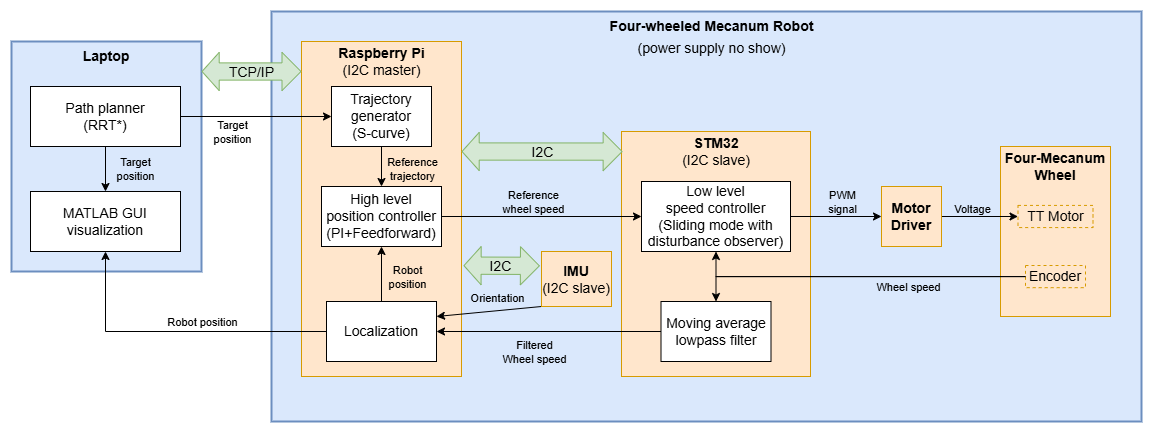

The diagram above was exported from draw.io. Its source (the exported page's mxGraphModel, read from the mxfile embedded in the PNG):
<mxGraphModel dx="1613" dy="431" grid="1" gridSize="10" guides="1" tooltips="1" connect="1" arrows="1" fold="1" page="1" pageScale="1" pageWidth="827" pageHeight="1169" math="0" shadow="0">
  <root>
    <mxCell id="0" />
    <mxCell id="1" parent="0" />
    <mxCell id="GkUahRrYB3xf_a4UgrrW-86" value="" style="group" parent="1" connectable="0" vertex="1">
      <mxGeometry x="-170" y="90" width="870" height="410" as="geometry" />
    </mxCell>
    <mxCell id="GkUahRrYB3xf_a4UgrrW-74" value="" style="rounded=0;whiteSpace=wrap;html=1;strokeWidth=2;fillColor=#dae8fc;strokeColor=#6c8ebf;" parent="GkUahRrYB3xf_a4UgrrW-86" vertex="1">
      <mxGeometry width="870" height="410" as="geometry" />
    </mxCell>
    <mxCell id="GkUahRrYB3xf_a4UgrrW-75" value="&lt;font style=&quot;font-size: 14px;&quot;&gt;&lt;b&gt;Four-wheeled Mecanum Robot&lt;/b&gt;&lt;br&gt;(power supply no show)&lt;br&gt;&lt;/font&gt;" style="text;html=1;strokeColor=none;fillColor=none;align=center;verticalAlign=middle;whiteSpace=wrap;rounded=0;fontSize=18;" parent="GkUahRrYB3xf_a4UgrrW-86" vertex="1">
      <mxGeometry x="324.87341772151905" width="231.26582278481013" height="50" as="geometry" />
    </mxCell>
    <mxCell id="GkUahRrYB3xf_a4UgrrW-46" value="" style="rounded=0;whiteSpace=wrap;html=1;fillColor=#ffe6cc;strokeColor=#d79b00;" parent="1" vertex="1">
      <mxGeometry x="-140" y="120" width="160" height="335" as="geometry" />
    </mxCell>
    <mxCell id="GkUahRrYB3xf_a4UgrrW-17" value="" style="rounded=0;whiteSpace=wrap;html=1;fillColor=#ffe6cc;strokeColor=#d79b00;" parent="1" vertex="1">
      <mxGeometry x="180" y="210" width="189" height="245" as="geometry" />
    </mxCell>
    <mxCell id="GkUahRrYB3xf_a4UgrrW-61" value="" style="group;container=0;" parent="1" connectable="0" vertex="1">
      <mxGeometry x="-414" y="160" width="190" height="320" as="geometry" />
    </mxCell>
    <mxCell id="GkUahRrYB3xf_a4UgrrW-8" value="" style="group" parent="1" connectable="0" vertex="1">
      <mxGeometry x="559" y="225" width="110" height="170" as="geometry" />
    </mxCell>
    <mxCell id="GkUahRrYB3xf_a4UgrrW-5" value="" style="rounded=0;whiteSpace=wrap;html=1;fillColor=#ffe6cc;strokeColor=#d79b00;" parent="GkUahRrYB3xf_a4UgrrW-8" vertex="1">
      <mxGeometry width="110" height="170" as="geometry" />
    </mxCell>
    <mxCell id="GkUahRrYB3xf_a4UgrrW-7" value="&lt;font style=&quot;font-size: 14px;&quot;&gt;&lt;b&gt;Four-Mecanum&lt;br&gt;Wheel&lt;/b&gt;&lt;/font&gt;" style="text;html=1;strokeColor=none;fillColor=none;align=center;verticalAlign=middle;whiteSpace=wrap;rounded=0;" parent="GkUahRrYB3xf_a4UgrrW-8" vertex="1">
      <mxGeometry width="110" height="40" as="geometry" />
    </mxCell>
    <mxCell id="GkUahRrYB3xf_a4UgrrW-6" value="&lt;font style=&quot;font-size: 14px;&quot;&gt;Encoder&lt;/font&gt;" style="rounded=0;whiteSpace=wrap;html=1;fillColor=#ffe6cc;strokeColor=#d79b00;dashed=1;" parent="GkUahRrYB3xf_a4UgrrW-8" vertex="1">
      <mxGeometry x="25" y="119.00207729468598" width="60" height="22.17391304347826" as="geometry" />
    </mxCell>
    <mxCell id="GkUahRrYB3xf_a4UgrrW-1" value="&lt;font style=&quot;font-size: 14px;&quot;&gt;TT Motor&lt;/font&gt;" style="rounded=0;whiteSpace=wrap;html=1;fillColor=#ffe6cc;strokeColor=#d79b00;dashed=1;" parent="GkUahRrYB3xf_a4UgrrW-8" vertex="1">
      <mxGeometry x="17.5" y="58.910000000000004" width="75" height="22.17" as="geometry" />
    </mxCell>
    <mxCell id="GkUahRrYB3xf_a4UgrrW-88" style="edgeStyle=orthogonalEdgeStyle;rounded=0;orthogonalLoop=1;jettySize=auto;html=1;exitX=0.5;exitY=1;exitDx=0;exitDy=0;" parent="GkUahRrYB3xf_a4UgrrW-8" source="GkUahRrYB3xf_a4UgrrW-1" target="GkUahRrYB3xf_a4UgrrW-1" edge="1">
      <mxGeometry relative="1" as="geometry" />
    </mxCell>
    <mxCell id="GkUahRrYB3xf_a4UgrrW-3" style="edgeStyle=orthogonalEdgeStyle;rounded=0;orthogonalLoop=1;jettySize=auto;html=1;exitX=1;exitY=0.5;exitDx=0;exitDy=0;entryX=0;entryY=0.5;entryDx=0;entryDy=0;" parent="1" source="GkUahRrYB3xf_a4UgrrW-2" target="GkUahRrYB3xf_a4UgrrW-1" edge="1">
      <mxGeometry relative="1" as="geometry" />
    </mxCell>
    <mxCell id="GkUahRrYB3xf_a4UgrrW-4" value="Voltage" style="edgeLabel;html=1;align=center;verticalAlign=middle;resizable=0;points=[];labelBackgroundColor=none;" parent="GkUahRrYB3xf_a4UgrrW-3" connectable="0" vertex="1">
      <mxGeometry x="0.1974" y="-2" relative="1" as="geometry">
        <mxPoint x="-16" y="-9" as="offset" />
      </mxGeometry>
    </mxCell>
    <mxCell id="GkUahRrYB3xf_a4UgrrW-2" value="&lt;font style=&quot;font-size: 14px;&quot;&gt;&lt;b&gt;Motor&lt;br&gt;Driver&lt;/b&gt;&lt;/font&gt;" style="rounded=0;whiteSpace=wrap;html=1;fillColor=#ffe6cc;strokeColor=#d79b00;" parent="1" vertex="1">
      <mxGeometry x="440" y="265" width="60" height="60" as="geometry" />
    </mxCell>
    <mxCell id="GkUahRrYB3xf_a4UgrrW-14" style="edgeStyle=orthogonalEdgeStyle;rounded=0;orthogonalLoop=1;jettySize=auto;html=1;exitX=1;exitY=0.5;exitDx=0;exitDy=0;" parent="1" source="GkUahRrYB3xf_a4UgrrW-9" target="GkUahRrYB3xf_a4UgrrW-2" edge="1">
      <mxGeometry relative="1" as="geometry" />
    </mxCell>
    <mxCell id="GkUahRrYB3xf_a4UgrrW-15" value="PWM&lt;div&gt;signal&lt;/div&gt;" style="edgeLabel;html=1;align=center;verticalAlign=middle;resizable=0;points=[];labelBackgroundColor=none;" parent="GkUahRrYB3xf_a4UgrrW-14" connectable="0" vertex="1">
      <mxGeometry x="0.2329" y="3" relative="1" as="geometry">
        <mxPoint x="-5" y="-12" as="offset" />
      </mxGeometry>
    </mxCell>
    <mxCell id="GkUahRrYB3xf_a4UgrrW-9" value="&lt;font style=&quot;font-size: 14px;&quot;&gt;Low level&lt;br&gt;speed controller&lt;br&gt;(Sliding mode with disturbance observer&lt;/font&gt;&lt;span style=&quot;font-size: 14px; background-color: initial;&quot;&gt;)&lt;/span&gt;" style="rounded=0;whiteSpace=wrap;html=1;" parent="1" vertex="1">
      <mxGeometry x="200" y="260" width="149" height="70" as="geometry" />
    </mxCell>
    <mxCell id="GkUahRrYB3xf_a4UgrrW-24" style="edgeStyle=orthogonalEdgeStyle;rounded=0;orthogonalLoop=1;jettySize=auto;html=1;exitX=0;exitY=0.5;exitDx=0;exitDy=0;entryX=1;entryY=0.5;entryDx=0;entryDy=0;" parent="1" source="GkUahRrYB3xf_a4UgrrW-12" target="GkUahRrYB3xf_a4UgrrW-23" edge="1">
      <mxGeometry relative="1" as="geometry">
        <mxPoint x="194.5" y="409.57" as="sourcePoint" />
        <mxPoint x="60" y="430" as="targetPoint" />
        <Array as="points" />
      </mxGeometry>
    </mxCell>
    <mxCell id="GkUahRrYB3xf_a4UgrrW-25" value="Filtered&lt;br&gt;Wheel speed" style="edgeLabel;html=1;align=center;verticalAlign=middle;resizable=0;points=[];labelBackgroundColor=none;" parent="GkUahRrYB3xf_a4UgrrW-24" connectable="0" vertex="1">
      <mxGeometry x="-0.0256" relative="1" as="geometry">
        <mxPoint x="-18" y="20" as="offset" />
      </mxGeometry>
    </mxCell>
    <mxCell id="GkUahRrYB3xf_a4UgrrW-21" style="edgeStyle=orthogonalEdgeStyle;rounded=0;orthogonalLoop=1;jettySize=auto;html=1;exitX=1;exitY=0.5;exitDx=0;exitDy=0;entryX=0;entryY=0.5;entryDx=0;entryDy=0;" parent="1" source="GkUahRrYB3xf_a4UgrrW-20" target="GkUahRrYB3xf_a4UgrrW-9" edge="1">
      <mxGeometry relative="1" as="geometry">
        <mxPoint x="140" y="230" as="targetPoint" />
      </mxGeometry>
    </mxCell>
    <mxCell id="GkUahRrYB3xf_a4UgrrW-22" value="Reference&lt;br&gt;wheel speed" style="edgeLabel;html=1;align=center;verticalAlign=middle;resizable=0;points=[];labelBackgroundColor=none;" parent="GkUahRrYB3xf_a4UgrrW-21" connectable="0" vertex="1">
      <mxGeometry x="0.1154" y="-1" relative="1" as="geometry">
        <mxPoint x="-21" y="-16" as="offset" />
      </mxGeometry>
    </mxCell>
    <mxCell id="GkUahRrYB3xf_a4UgrrW-20" value="&lt;font style=&quot;font-size: 14px;&quot;&gt;High level&lt;br&gt;position controller&lt;br&gt;(PI+Feedforward)&lt;br&gt;&lt;/font&gt;" style="rounded=0;whiteSpace=wrap;html=1;" parent="1" vertex="1">
      <mxGeometry x="-120" y="265" width="120" height="60" as="geometry" />
    </mxCell>
    <mxCell id="GkUahRrYB3xf_a4UgrrW-26" style="edgeStyle=orthogonalEdgeStyle;rounded=0;orthogonalLoop=1;jettySize=auto;html=1;exitX=0.5;exitY=0;exitDx=0;exitDy=0;" parent="1" source="GkUahRrYB3xf_a4UgrrW-23" target="GkUahRrYB3xf_a4UgrrW-20" edge="1">
      <mxGeometry relative="1" as="geometry" />
    </mxCell>
    <mxCell id="GkUahRrYB3xf_a4UgrrW-27" value="Robot&lt;br&gt;position" style="edgeLabel;html=1;align=center;verticalAlign=middle;resizable=0;points=[];labelBackgroundColor=none;" parent="GkUahRrYB3xf_a4UgrrW-26" connectable="0" vertex="1">
      <mxGeometry x="0.0933" y="-1" relative="1" as="geometry">
        <mxPoint x="24" y="5" as="offset" />
      </mxGeometry>
    </mxCell>
    <mxCell id="GkUahRrYB3xf_a4UgrrW-31" style="edgeStyle=orthogonalEdgeStyle;rounded=0;orthogonalLoop=1;jettySize=auto;html=1;exitX=0;exitY=0.5;exitDx=0;exitDy=0;entryX=0.5;entryY=1;entryDx=0;entryDy=0;" parent="1" source="GkUahRrYB3xf_a4UgrrW-6" target="GkUahRrYB3xf_a4UgrrW-9" edge="1">
      <mxGeometry relative="1" as="geometry">
        <mxPoint x="399" y="405" as="targetPoint" />
        <Array as="points">
          <mxPoint x="275" y="355" />
        </Array>
      </mxGeometry>
    </mxCell>
    <mxCell id="GkUahRrYB3xf_a4UgrrW-32" value="Wheel speed" style="edgeLabel;html=1;align=center;verticalAlign=middle;resizable=0;points=[];labelBackgroundColor=none;" parent="GkUahRrYB3xf_a4UgrrW-31" connectable="0" vertex="1">
      <mxGeometry x="-0.0611" relative="1" as="geometry">
        <mxPoint x="39" y="10" as="offset" />
      </mxGeometry>
    </mxCell>
    <mxCell id="GkUahRrYB3xf_a4UgrrW-49" style="edgeStyle=orthogonalEdgeStyle;rounded=0;orthogonalLoop=1;jettySize=auto;html=1;exitX=0;exitY=0.5;exitDx=0;exitDy=0;entryX=0.5;entryY=0;entryDx=0;entryDy=0;" parent="1" source="GkUahRrYB3xf_a4UgrrW-6" target="GkUahRrYB3xf_a4UgrrW-12" edge="1">
      <mxGeometry relative="1" as="geometry" />
    </mxCell>
    <mxCell id="GkUahRrYB3xf_a4UgrrW-72" style="rounded=0;orthogonalLoop=1;jettySize=auto;html=1;exitX=0;exitY=1;exitDx=0;exitDy=0;entryX=1;entryY=0.25;entryDx=0;entryDy=0;" parent="1" source="GkUahRrYB3xf_a4UgrrW-71" target="GkUahRrYB3xf_a4UgrrW-23" edge="1">
      <mxGeometry relative="1" as="geometry">
        <mxPoint x="60" y="350" as="targetPoint" />
        <mxPoint x="60" y="350" as="sourcePoint" />
      </mxGeometry>
    </mxCell>
    <mxCell id="GkUahRrYB3xf_a4UgrrW-73" value="Orientation" style="edgeLabel;html=1;align=center;verticalAlign=middle;resizable=0;points=[];labelBackgroundColor=none;" parent="GkUahRrYB3xf_a4UgrrW-72" connectable="0" vertex="1">
      <mxGeometry x="-0.33" relative="1" as="geometry">
        <mxPoint x="-10" y="-12" as="offset" />
      </mxGeometry>
    </mxCell>
    <mxCell id="GkUahRrYB3xf_a4UgrrW-71" value="&lt;span style=&quot;font-size: 14px;&quot;&gt;&lt;b&gt;IMU&lt;/b&gt;&lt;br&gt;&lt;/span&gt;&lt;div&gt;&lt;span style=&quot;font-size: 14px;&quot;&gt;(I2C slave)&lt;/span&gt;&lt;/div&gt;" style="rounded=0;whiteSpace=wrap;html=1;fillColor=#ffe6cc;strokeColor=#d79b00;" parent="1" vertex="1">
      <mxGeometry x="100" y="330" width="70" height="55" as="geometry" />
    </mxCell>
    <mxCell id="GkUahRrYB3xf_a4UgrrW-79" value="" style="shape=flexArrow;endArrow=classic;startArrow=classic;html=1;rounded=0;fillColor=#d5e8d4;strokeColor=#82b366;width=17.24137931034483;startSize=5.4;entryX=0.006;entryY=0.082;entryDx=0;entryDy=0;entryPerimeter=0;" parent="1" target="GkUahRrYB3xf_a4UgrrW-17" edge="1">
      <mxGeometry width="100" height="100" relative="1" as="geometry">
        <mxPoint x="20" y="230" as="sourcePoint" />
        <mxPoint x="167" y="230" as="targetPoint" />
      </mxGeometry>
    </mxCell>
    <mxCell id="GkUahRrYB3xf_a4UgrrW-80" value="&lt;font style=&quot;font-size: 14px;&quot;&gt;I2C&lt;/font&gt;" style="edgeLabel;html=1;align=center;verticalAlign=middle;resizable=0;points=[];labelBackgroundColor=none;" parent="GkUahRrYB3xf_a4UgrrW-79" connectable="0" vertex="1">
      <mxGeometry x="0.1563" relative="1" as="geometry">
        <mxPoint x="-12" as="offset" />
      </mxGeometry>
    </mxCell>
    <mxCell id="GkUahRrYB3xf_a4UgrrW-81" value="" style="shape=flexArrow;endArrow=classic;startArrow=classic;html=1;rounded=0;fillColor=#d5e8d4;strokeColor=#82b366;width=17.24137931034483;startSize=5.4;entryX=-0.023;entryY=0.261;entryDx=0;entryDy=0;entryPerimeter=0;exitX=1.012;exitY=0.669;exitDx=0;exitDy=0;exitPerimeter=0;" parent="1" source="GkUahRrYB3xf_a4UgrrW-46" target="GkUahRrYB3xf_a4UgrrW-71" edge="1">
      <mxGeometry width="100" height="100" relative="1" as="geometry">
        <mxPoint x="40" y="344" as="sourcePoint" />
        <mxPoint x="98.85974683544305" y="339.9599999999999" as="targetPoint" />
      </mxGeometry>
    </mxCell>
    <mxCell id="GkUahRrYB3xf_a4UgrrW-82" value="&lt;font style=&quot;font-size: 14px;&quot;&gt;I2C&lt;/font&gt;" style="edgeLabel;html=1;align=center;verticalAlign=middle;resizable=0;points=[];labelBackgroundColor=none;" parent="GkUahRrYB3xf_a4UgrrW-81" connectable="0" vertex="1">
      <mxGeometry x="0.1563" relative="1" as="geometry">
        <mxPoint x="-7" as="offset" />
      </mxGeometry>
    </mxCell>
    <mxCell id="GkUahRrYB3xf_a4UgrrW-18" value="&lt;span style=&quot;font-size: 14px;&quot;&gt;&lt;b&gt;STM32&lt;/b&gt;&lt;br&gt;(I2C slave)&lt;br&gt;&lt;/span&gt;" style="text;html=1;strokeColor=none;fillColor=none;align=center;verticalAlign=middle;whiteSpace=wrap;rounded=0;" parent="1" vertex="1">
      <mxGeometry x="234.66999999999996" y="210" width="79.67" height="40" as="geometry" />
    </mxCell>
    <mxCell id="GkUahRrYB3xf_a4UgrrW-12" value="&lt;span style=&quot;font-size: 14px;&quot;&gt;Moving average&lt;br&gt;lowpass filter&lt;br&gt;&lt;/span&gt;" style="rounded=0;whiteSpace=wrap;html=1;" parent="1" vertex="1">
      <mxGeometry x="219.5" y="380" width="110" height="60" as="geometry" />
    </mxCell>
    <mxCell id="GkUahRrYB3xf_a4UgrrW-47" value="&lt;span style=&quot;font-size: 14px;&quot;&gt;&lt;b&gt;Raspberry Pi&lt;/b&gt;&lt;br&gt;(I2C master)&lt;br&gt;&lt;/span&gt;" style="text;html=1;strokeColor=none;fillColor=none;align=center;verticalAlign=middle;whiteSpace=wrap;rounded=0;" parent="1" vertex="1">
      <mxGeometry x="-105.25999999999999" y="120" width="90.52" height="40" as="geometry" />
    </mxCell>
    <mxCell id="GkUahRrYB3xf_a4UgrrW-23" value="&lt;font style=&quot;font-size: 14px;&quot;&gt;Localization&lt;br&gt;&lt;/font&gt;" style="rounded=0;whiteSpace=wrap;html=1;" parent="1" vertex="1">
      <mxGeometry x="-115" y="380" width="110" height="60" as="geometry" />
    </mxCell>
    <mxCell id="I24uwx27i85g6AMaOe75-5" value="" style="edgeStyle=orthogonalEdgeStyle;rounded=0;orthogonalLoop=1;jettySize=auto;html=1;" parent="1" source="I24uwx27i85g6AMaOe75-4" target="GkUahRrYB3xf_a4UgrrW-20" edge="1">
      <mxGeometry relative="1" as="geometry" />
    </mxCell>
    <mxCell id="I24uwx27i85g6AMaOe75-6" value="Reference&lt;div&gt;trajectory&lt;/div&gt;" style="edgeLabel;html=1;align=center;verticalAlign=middle;resizable=0;points=[];labelBackgroundColor=none;" parent="I24uwx27i85g6AMaOe75-5" connectable="0" vertex="1">
      <mxGeometry x="0.0336" relative="1" as="geometry">
        <mxPoint x="30" y="1" as="offset" />
      </mxGeometry>
    </mxCell>
    <mxCell id="I24uwx27i85g6AMaOe75-4" value="&lt;font style=&quot;font-size: 14px;&quot;&gt;Trajectory&lt;br&gt;generator&lt;br&gt;(S-curve)&lt;br&gt;&lt;/font&gt;" style="rounded=0;whiteSpace=wrap;html=1;" parent="1" vertex="1">
      <mxGeometry x="-110" y="165" width="100" height="60" as="geometry" />
    </mxCell>
    <mxCell id="GkUahRrYB3xf_a4UgrrW-62" value="" style="rounded=0;whiteSpace=wrap;html=1;fillColor=#dae8fc;strokeColor=#6c8ebf;strokeWidth=2;" parent="1" vertex="1">
      <mxGeometry x="-430" y="120" width="190" height="230" as="geometry" />
    </mxCell>
    <mxCell id="GkUahRrYB3xf_a4UgrrW-63" value="&lt;span style=&quot;font-size: 14px;&quot;&gt;&lt;b&gt;Laptop&lt;/b&gt;&lt;/span&gt;" style="text;html=1;strokeColor=none;fillColor=none;align=center;verticalAlign=middle;whiteSpace=wrap;rounded=0;" parent="1" vertex="1">
      <mxGeometry x="-383.13" y="120" width="96.25" height="30" as="geometry" />
    </mxCell>
    <mxCell id="GkUahRrYB3xf_a4UgrrW-66" style="edgeStyle=orthogonalEdgeStyle;rounded=0;orthogonalLoop=1;jettySize=auto;html=1;exitX=0;exitY=0.5;exitDx=0;exitDy=0;" parent="1" source="GkUahRrYB3xf_a4UgrrW-23" target="GkUahRrYB3xf_a4UgrrW-52" edge="1">
      <mxGeometry relative="1" as="geometry">
        <mxPoint x="-140" y="390" as="sourcePoint" />
      </mxGeometry>
    </mxCell>
    <mxCell id="GkUahRrYB3xf_a4UgrrW-69" value="Robot&amp;nbsp;&lt;span style=&quot;&quot;&gt;position&lt;/span&gt;" style="edgeLabel;html=1;align=center;verticalAlign=middle;resizable=0;points=[];labelBackgroundColor=none;" parent="GkUahRrYB3xf_a4UgrrW-66" connectable="0" vertex="1">
      <mxGeometry x="-0.0489" relative="1" as="geometry">
        <mxPoint x="18" y="-10" as="offset" />
      </mxGeometry>
    </mxCell>
    <mxCell id="GkUahRrYB3xf_a4UgrrW-64" style="edgeStyle=orthogonalEdgeStyle;rounded=0;orthogonalLoop=1;jettySize=auto;html=1;exitX=1;exitY=0.5;exitDx=0;exitDy=0;entryX=0;entryY=0.5;entryDx=0;entryDy=0;" parent="1" source="GkUahRrYB3xf_a4UgrrW-51" target="I24uwx27i85g6AMaOe75-4" edge="1">
      <mxGeometry relative="1" as="geometry">
        <mxPoint x="-120" y="190" as="targetPoint" />
      </mxGeometry>
    </mxCell>
    <mxCell id="GkUahRrYB3xf_a4UgrrW-65" value="Target&lt;br&gt;position" style="edgeLabel;html=1;align=center;verticalAlign=middle;resizable=0;points=[];labelBackgroundColor=none;" parent="GkUahRrYB3xf_a4UgrrW-64" connectable="0" vertex="1">
      <mxGeometry x="-0.0067" relative="1" as="geometry">
        <mxPoint x="-24" y="15" as="offset" />
      </mxGeometry>
    </mxCell>
    <mxCell id="GkUahRrYB3xf_a4UgrrW-67" style="edgeStyle=orthogonalEdgeStyle;rounded=0;orthogonalLoop=1;jettySize=auto;html=1;exitX=0.5;exitY=1;exitDx=0;exitDy=0;entryX=0.5;entryY=0;entryDx=0;entryDy=0;" parent="1" source="GkUahRrYB3xf_a4UgrrW-51" target="GkUahRrYB3xf_a4UgrrW-52" edge="1">
      <mxGeometry relative="1" as="geometry" />
    </mxCell>
    <mxCell id="GkUahRrYB3xf_a4UgrrW-70" value="Target&lt;br style=&quot;border-color: var(--border-color);&quot;&gt;position" style="edgeLabel;html=1;align=center;verticalAlign=middle;resizable=0;points=[];labelBackgroundColor=none;" parent="GkUahRrYB3xf_a4UgrrW-67" connectable="0" vertex="1">
      <mxGeometry x="-0.3741" y="-1" relative="1" as="geometry">
        <mxPoint x="30" y="8" as="offset" />
      </mxGeometry>
    </mxCell>
    <mxCell id="GkUahRrYB3xf_a4UgrrW-51" value="&lt;font style=&quot;font-size: 14px;&quot;&gt;Path planner&lt;br&gt;(RRT*)&lt;br&gt;&lt;/font&gt;" style="rounded=0;whiteSpace=wrap;html=1;" parent="1" vertex="1">
      <mxGeometry x="-411" y="165" width="150" height="60" as="geometry" />
    </mxCell>
    <mxCell id="GkUahRrYB3xf_a4UgrrW-52" value="&lt;font style=&quot;font-size: 14px;&quot;&gt;MATLAB GUI&lt;br&gt;visualization&lt;br&gt;&lt;/font&gt;" style="rounded=0;whiteSpace=wrap;html=1;" parent="1" vertex="1">
      <mxGeometry x="-411" y="270" width="150" height="60" as="geometry" />
    </mxCell>
    <mxCell id="GkUahRrYB3xf_a4UgrrW-83" value="" style="shape=flexArrow;endArrow=classic;startArrow=classic;html=1;rounded=0;fillColor=#d5e8d4;strokeColor=#82b366;width=17.24137931034483;startSize=5.4;" parent="1" edge="1">
      <mxGeometry width="100" height="100" relative="1" as="geometry">
        <mxPoint x="-240" y="150" as="sourcePoint" />
        <mxPoint x="-140" y="150" as="targetPoint" />
      </mxGeometry>
    </mxCell>
    <mxCell id="GkUahRrYB3xf_a4UgrrW-84" value="&lt;span style=&quot;font-size: 14px;&quot;&gt;TCP/IP&lt;/span&gt;" style="edgeLabel;html=1;align=center;verticalAlign=middle;resizable=0;points=[];labelBackgroundColor=none;" parent="GkUahRrYB3xf_a4UgrrW-83" connectable="0" vertex="1">
      <mxGeometry x="0.1563" relative="1" as="geometry">
        <mxPoint x="-9" as="offset" />
      </mxGeometry>
    </mxCell>
  </root>
</mxGraphModel>